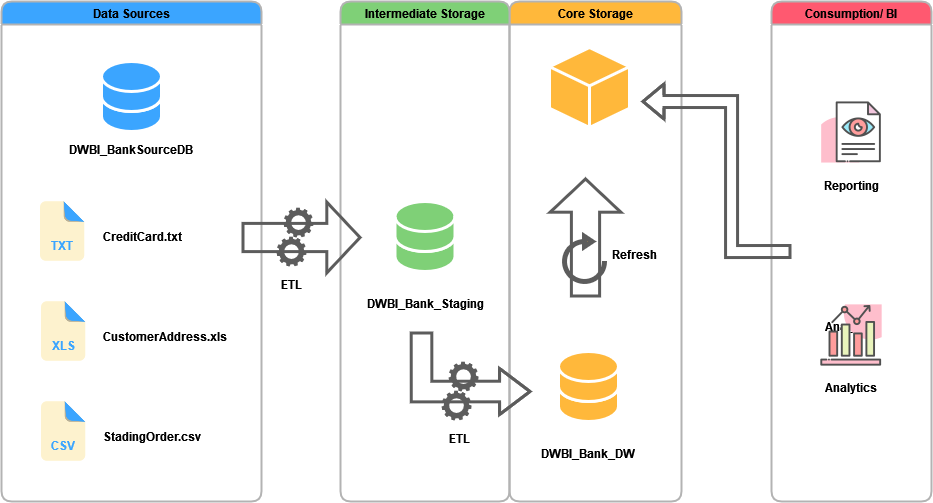

The diagram above was exported from draw.io. Its source (the exported page's mxGraphModel, read from the mxfile embedded in the PNG):
<mxGraphModel dx="1221" dy="631" grid="1" gridSize="10" guides="1" tooltips="1" connect="1" arrows="1" fold="1" page="1" pageScale="1" pageWidth="1100" pageHeight="850" math="0" shadow="0">
  <root>
    <mxCell id="0" />
    <mxCell id="1" parent="0" />
    <mxCell id="4qejsobfqfUcnsGzVwAY-12" value="Data Sources" style="swimlane;rounded=1;fillColor=#3ba5ff;strokeColor=#B3B3B3;gradientColor=none;swimlaneFillColor=none;fontColor=#000000;strokeWidth=2;" parent="1" vertex="1">
      <mxGeometry x="40" y="40" width="260" height="500" as="geometry" />
    </mxCell>
    <mxCell id="0x21o_6bixV0b1XZ24I9-35" value="&lt;b&gt;DWBI_BankSourceDB&lt;/b&gt;" style="text;html=1;strokeColor=none;fillColor=none;align=center;verticalAlign=middle;whiteSpace=wrap;rounded=0;fontColor=#000000;" parent="4qejsobfqfUcnsGzVwAY-12" vertex="1">
      <mxGeometry x="51" y="133" width="158" height="30" as="geometry" />
    </mxCell>
    <mxCell id="dJZP51PW6T6Fer2XRq-B-1" value="" style="group;fontColor=#3BA5FF;" parent="4qejsobfqfUcnsGzVwAY-12" vertex="1" connectable="0">
      <mxGeometry x="31" y="200" width="60" height="60" as="geometry" />
    </mxCell>
    <mxCell id="dJZP51PW6T6Fer2XRq-B-2" value="" style="shape=image;html=1;verticalAlign=top;verticalLabelPosition=bottom;labelBackgroundColor=#ffffff;imageAspect=0;aspect=fixed;image=https://cdn4.iconfinder.com/data/icons/file-extension-3/115/eps_extension_file_name-11-128.png;strokeColor=#ffffff;strokeWidth=2;fillColor=#2687CF;" parent="dJZP51PW6T6Fer2XRq-B-1" vertex="1">
      <mxGeometry width="60" height="60" as="geometry" />
    </mxCell>
    <mxCell id="dJZP51PW6T6Fer2XRq-B-3" value="&lt;font color=&quot;#3BA5FF&quot;&gt;&lt;b&gt;TXT&lt;/b&gt;&lt;/font&gt;" style="rounded=0;whiteSpace=wrap;html=1;strokeColor=#fdf2ce;strokeWidth=3;fillColor=#fdf2ce;" parent="dJZP51PW6T6Fer2XRq-B-1" vertex="1">
      <mxGeometry x="15" y="34" width="30" height="20" as="geometry" />
    </mxCell>
    <mxCell id="dJZP51PW6T6Fer2XRq-B-6" value="&lt;b&gt;CreditCard.txt&lt;/b&gt;" style="text;html=1;strokeColor=none;fillColor=none;align=left;verticalAlign=middle;whiteSpace=wrap;rounded=0;fontColor=#000000;" parent="4qejsobfqfUcnsGzVwAY-12" vertex="1">
      <mxGeometry x="100" y="220" width="158" height="30" as="geometry" />
    </mxCell>
    <mxCell id="dJZP51PW6T6Fer2XRq-B-7" value="" style="group;fontColor=#3BA5FF;" parent="4qejsobfqfUcnsGzVwAY-12" vertex="1" connectable="0">
      <mxGeometry x="32" y="300" width="60" height="60" as="geometry" />
    </mxCell>
    <mxCell id="dJZP51PW6T6Fer2XRq-B-8" value="" style="shape=image;html=1;verticalAlign=top;verticalLabelPosition=bottom;labelBackgroundColor=#ffffff;imageAspect=0;aspect=fixed;image=https://cdn4.iconfinder.com/data/icons/file-extension-3/115/eps_extension_file_name-11-128.png;strokeColor=#ffffff;strokeWidth=2;fillColor=#2687CF;" parent="dJZP51PW6T6Fer2XRq-B-7" vertex="1">
      <mxGeometry width="60" height="60" as="geometry" />
    </mxCell>
    <mxCell id="dJZP51PW6T6Fer2XRq-B-9" value="&lt;font color=&quot;#3BA5FF&quot;&gt;&lt;b&gt;XLS&lt;/b&gt;&lt;/font&gt;" style="rounded=0;whiteSpace=wrap;html=1;strokeColor=#fdf2ce;strokeWidth=3;fillColor=#fdf2ce;" parent="dJZP51PW6T6Fer2XRq-B-7" vertex="1">
      <mxGeometry x="15" y="34" width="30" height="20" as="geometry" />
    </mxCell>
    <mxCell id="dJZP51PW6T6Fer2XRq-B-10" value="&lt;b&gt;CustomerAddress.xls&lt;/b&gt;" style="text;html=1;strokeColor=none;fillColor=none;align=left;verticalAlign=middle;whiteSpace=wrap;rounded=0;fontColor=#000000;" parent="4qejsobfqfUcnsGzVwAY-12" vertex="1">
      <mxGeometry x="100" y="320" width="158" height="30" as="geometry" />
    </mxCell>
    <mxCell id="dJZP51PW6T6Fer2XRq-B-11" value="" style="group" parent="4qejsobfqfUcnsGzVwAY-12" vertex="1" connectable="0">
      <mxGeometry x="100" y="60" width="60" height="70" as="geometry" />
    </mxCell>
    <mxCell id="ZPeA8DeUJcqv7h1ELzBi-3" value="" style="shape=cylinder3;whiteSpace=wrap;html=1;boundedLbl=1;backgroundOutline=1;size=15;fontColor=#000000;strokeColor=#FFFFFF;strokeWidth=3;fillColor=#3BA5FF;gradientColor=none;" parent="dJZP51PW6T6Fer2XRq-B-11" vertex="1">
      <mxGeometry y="20" width="60" height="50" as="geometry" />
    </mxCell>
    <mxCell id="ZPeA8DeUJcqv7h1ELzBi-4" value="" style="shape=cylinder3;whiteSpace=wrap;html=1;boundedLbl=1;backgroundOutline=1;size=15;fontColor=#000000;strokeColor=#FFFFFF;strokeWidth=3;fillColor=#3ba5ff;gradientColor=none;" parent="dJZP51PW6T6Fer2XRq-B-11" vertex="1">
      <mxGeometry width="60" height="50" as="geometry" />
    </mxCell>
    <mxCell id="dJZP51PW6T6Fer2XRq-B-17" value="" style="group;fontColor=#3BA5FF;" parent="4qejsobfqfUcnsGzVwAY-12" vertex="1" connectable="0">
      <mxGeometry x="32" y="400" width="60" height="60" as="geometry" />
    </mxCell>
    <mxCell id="dJZP51PW6T6Fer2XRq-B-18" value="" style="shape=image;html=1;verticalAlign=top;verticalLabelPosition=bottom;labelBackgroundColor=#ffffff;imageAspect=0;aspect=fixed;image=https://cdn4.iconfinder.com/data/icons/file-extension-3/115/eps_extension_file_name-11-128.png;strokeColor=#ffffff;strokeWidth=2;fillColor=#2687CF;" parent="dJZP51PW6T6Fer2XRq-B-17" vertex="1">
      <mxGeometry width="60" height="60" as="geometry" />
    </mxCell>
    <mxCell id="dJZP51PW6T6Fer2XRq-B-19" value="&lt;font color=&quot;#3BA5FF&quot;&gt;&lt;b&gt;CSV&lt;/b&gt;&lt;/font&gt;" style="rounded=0;whiteSpace=wrap;html=1;strokeColor=#fdf2ce;strokeWidth=3;fillColor=#fdf2ce;" parent="dJZP51PW6T6Fer2XRq-B-17" vertex="1">
      <mxGeometry x="15" y="34" width="30" height="20" as="geometry" />
    </mxCell>
    <mxCell id="dJZP51PW6T6Fer2XRq-B-20" value="&lt;b&gt;StadingOrder.csv&lt;/b&gt;" style="text;html=1;strokeColor=none;fillColor=none;align=left;verticalAlign=middle;whiteSpace=wrap;rounded=0;fontColor=#000000;" parent="4qejsobfqfUcnsGzVwAY-12" vertex="1">
      <mxGeometry x="100" y="420" width="158" height="30" as="geometry" />
    </mxCell>
    <mxCell id="dJZP51PW6T6Fer2XRq-B-34" value="Core Storage" style="swimlane;rounded=1;fillColor=#FFB83B;strokeColor=#B3B3B3;gradientColor=none;swimlaneFillColor=none;fontColor=#000000;strokeWidth=2;" parent="1" vertex="1">
      <mxGeometry x="548" y="40" width="172" height="500" as="geometry" />
    </mxCell>
    <mxCell id="dJZP51PW6T6Fer2XRq-B-38" value="" style="whiteSpace=wrap;html=1;shape=mxgraph.basic.isocube;isoAngle=15;fontColor=#3BA5FF;strokeColor=#FFFFFF;strokeWidth=3;fillColor=#FFB83B;gradientColor=none;aspect=fixed;" parent="dJZP51PW6T6Fer2XRq-B-34" vertex="1">
      <mxGeometry x="40" y="46" width="80" height="80" as="geometry" />
    </mxCell>
    <mxCell id="BnPC5Ja2JqbhtBXgbIKT-96" value="" style="sketch=0;html=1;aspect=fixed;strokeColor=none;shadow=0;align=center;verticalAlign=top;fillColor=#5c5c5c;shape=mxgraph.gcp2.gear" vertex="1" parent="dJZP51PW6T6Fer2XRq-B-34">
      <mxGeometry x="-61" y="360" width="30" height="30" as="geometry" />
    </mxCell>
    <mxCell id="BnPC5Ja2JqbhtBXgbIKT-97" value="" style="sketch=0;html=1;aspect=fixed;strokeColor=none;shadow=0;align=center;verticalAlign=top;fillColor=#5c5c5c;shape=mxgraph.gcp2.gear" vertex="1" parent="dJZP51PW6T6Fer2XRq-B-34">
      <mxGeometry x="-68" y="389" width="30" height="30" as="geometry" />
    </mxCell>
    <mxCell id="BnPC5Ja2JqbhtBXgbIKT-101" value="" style="group" vertex="1" connectable="0" parent="dJZP51PW6T6Fer2XRq-B-34">
      <mxGeometry y="350" width="158" height="117" as="geometry" />
    </mxCell>
    <mxCell id="BnPC5Ja2JqbhtBXgbIKT-102" value="" style="group" vertex="1" connectable="0" parent="BnPC5Ja2JqbhtBXgbIKT-101">
      <mxGeometry x="49" width="60" height="70" as="geometry" />
    </mxCell>
    <mxCell id="BnPC5Ja2JqbhtBXgbIKT-103" value="" style="shape=cylinder3;whiteSpace=wrap;html=1;boundedLbl=1;backgroundOutline=1;size=15;fontColor=#000000;strokeColor=#FFFFFF;strokeWidth=3;fillColor=#FFB83B;gradientColor=none;" vertex="1" parent="BnPC5Ja2JqbhtBXgbIKT-102">
      <mxGeometry y="20" width="60" height="50" as="geometry" />
    </mxCell>
    <mxCell id="BnPC5Ja2JqbhtBXgbIKT-104" value="" style="shape=cylinder3;whiteSpace=wrap;html=1;boundedLbl=1;backgroundOutline=1;size=15;fontColor=#000000;strokeColor=#FFFFFF;strokeWidth=3;fillColor=#FFB83B;gradientColor=none;" vertex="1" parent="BnPC5Ja2JqbhtBXgbIKT-102">
      <mxGeometry width="60" height="50" as="geometry" />
    </mxCell>
    <mxCell id="BnPC5Ja2JqbhtBXgbIKT-105" value="&lt;b&gt;DWBI_Bank_DW&lt;/b&gt;" style="text;html=1;strokeColor=none;fillColor=none;align=center;verticalAlign=middle;whiteSpace=wrap;rounded=0;fontColor=#000000;" vertex="1" parent="BnPC5Ja2JqbhtBXgbIKT-101">
      <mxGeometry y="87" width="158" height="30" as="geometry" />
    </mxCell>
    <mxCell id="BnPC5Ja2JqbhtBXgbIKT-111" value="" style="shape=flexArrow;endArrow=classic;html=1;rounded=0;strokeColor=#5c5c5c;strokeWidth=3;endWidth=39.523809523809526;endSize=10.061904761904762;width=26.19047619047619;" edge="1" parent="dJZP51PW6T6Fer2XRq-B-34">
      <mxGeometry width="50" height="50" relative="1" as="geometry">
        <mxPoint x="76" y="296" as="sourcePoint" />
        <mxPoint x="76" y="176" as="targetPoint" />
      </mxGeometry>
    </mxCell>
    <mxCell id="BnPC5Ja2JqbhtBXgbIKT-113" value="&lt;b&gt;Refresh&lt;/b&gt;" style="text;html=1;strokeColor=none;fillColor=none;align=center;verticalAlign=middle;whiteSpace=wrap;rounded=0;fontColor=#000000;" vertex="1" parent="dJZP51PW6T6Fer2XRq-B-34">
      <mxGeometry x="95.01" y="237.5" width="60" height="30" as="geometry" />
    </mxCell>
    <mxCell id="BnPC5Ja2JqbhtBXgbIKT-115" value="" style="html=1;verticalLabelPosition=bottom;align=center;labelBackgroundColor=#ffffff;verticalAlign=top;strokeWidth=5;strokeColor=#5C5C5C;shadow=0;dashed=0;shape=mxgraph.ios7.icons.reload;fontColor=#000000;fillColor=#FFB83B;aspect=fixed;" vertex="1" parent="dJZP51PW6T6Fer2XRq-B-34">
      <mxGeometry x="55" y="235" width="40.01" height="45" as="geometry" />
    </mxCell>
    <mxCell id="BnPC5Ja2JqbhtBXgbIKT-31" value="Consumption/ BI" style="swimlane;rounded=1;fillColor=#ff5970;strokeColor=#B3B3B3;gradientColor=none;swimlaneFillColor=none;fontColor=#000000;strokeWidth=2;" vertex="1" parent="1">
      <mxGeometry x="810" y="40" width="160" height="500" as="geometry" />
    </mxCell>
    <mxCell id="BnPC5Ja2JqbhtBXgbIKT-84" value="&lt;b&gt;Reporting&lt;/b&gt;" style="text;html=1;strokeColor=none;fillColor=none;align=center;verticalAlign=middle;whiteSpace=wrap;rounded=0;" vertex="1" parent="BnPC5Ja2JqbhtBXgbIKT-31">
      <mxGeometry x="50" y="120" width="60" height="30" as="geometry" />
    </mxCell>
    <mxCell id="BnPC5Ja2JqbhtBXgbIKT-85" value="&lt;b&gt;Analytics&lt;/b&gt;" style="text;html=1;strokeColor=none;fillColor=none;align=center;verticalAlign=middle;whiteSpace=wrap;rounded=0;" vertex="1" parent="BnPC5Ja2JqbhtBXgbIKT-31">
      <mxGeometry x="50" y="310" width="60" height="30" as="geometry" />
    </mxCell>
    <mxCell id="BnPC5Ja2JqbhtBXgbIKT-120" value="" style="group" vertex="1" connectable="0" parent="BnPC5Ja2JqbhtBXgbIKT-31">
      <mxGeometry x="48" y="105" width="64" height="290" as="geometry" />
    </mxCell>
    <mxCell id="BnPC5Ja2JqbhtBXgbIKT-38" value="" style="shape=image;html=1;verticalAlign=top;verticalLabelPosition=bottom;labelBackgroundColor=#ffffff;imageAspect=0;aspect=fixed;image=https://cdn0.iconfinder.com/data/icons/business-startup-10/50/59-128.png;strokeWidth=3;fillColor=#FF7351;" vertex="1" parent="BnPC5Ja2JqbhtBXgbIKT-120">
      <mxGeometry y="-6" width="64" height="64" as="geometry" />
    </mxCell>
    <mxCell id="BnPC5Ja2JqbhtBXgbIKT-117" value="" style="shape=image;html=1;verticalAlign=top;verticalLabelPosition=bottom;labelBackgroundColor=#ffffff;imageAspect=0;aspect=fixed;image=https://cdn0.iconfinder.com/data/icons/business-startup-10/50/18-128.png;strokeWidth=3;fillColor=#FF7351;" vertex="1" parent="BnPC5Ja2JqbhtBXgbIKT-120">
      <mxGeometry y="197" width="64" height="64" as="geometry" />
    </mxCell>
    <mxCell id="BnPC5Ja2JqbhtBXgbIKT-118" value="&lt;b&gt;Analytics&lt;/b&gt;" style="text;html=1;strokeColor=none;fillColor=none;align=center;verticalAlign=middle;whiteSpace=wrap;rounded=0;" vertex="1" parent="BnPC5Ja2JqbhtBXgbIKT-120">
      <mxGeometry x="2" y="266" width="60" height="30" as="geometry" />
    </mxCell>
    <mxCell id="BnPC5Ja2JqbhtBXgbIKT-119" value="&lt;b&gt;Reporting&lt;/b&gt;" style="text;html=1;strokeColor=none;fillColor=none;align=center;verticalAlign=middle;whiteSpace=wrap;rounded=0;" vertex="1" parent="BnPC5Ja2JqbhtBXgbIKT-120">
      <mxGeometry x="2" y="64" width="60" height="30" as="geometry" />
    </mxCell>
    <mxCell id="BnPC5Ja2JqbhtBXgbIKT-45" value="" style="shape=flexArrow;endArrow=classic;html=1;rounded=0;strokeColor=#5C5C5C;strokeWidth=3;edgeStyle=orthogonalEdgeStyle;" edge="1" parent="1">
      <mxGeometry width="50" height="50" relative="1" as="geometry">
        <mxPoint x="830" y="290" as="sourcePoint" />
        <mxPoint x="680" y="140" as="targetPoint" />
        <Array as="points">
          <mxPoint x="770" y="290" />
          <mxPoint x="770" y="140" />
        </Array>
      </mxGeometry>
    </mxCell>
    <mxCell id="0x21o_6bixV0b1XZ24I9-32" value="Intermediate Storage" style="swimlane;rounded=1;fillColor=#7fd077;strokeColor=#B3B3B3;gradientColor=none;swimlaneFillColor=none;fontColor=#000000;strokeWidth=2;" parent="1" vertex="1">
      <mxGeometry x="379" y="40" width="169" height="500" as="geometry" />
    </mxCell>
    <mxCell id="BnPC5Ja2JqbhtBXgbIKT-94" value="" style="group" vertex="1" connectable="0" parent="0x21o_6bixV0b1XZ24I9-32">
      <mxGeometry x="5.5" y="200" width="158" height="117" as="geometry" />
    </mxCell>
    <mxCell id="dJZP51PW6T6Fer2XRq-B-23" value="" style="group" parent="BnPC5Ja2JqbhtBXgbIKT-94" vertex="1" connectable="0">
      <mxGeometry x="49" width="60" height="70" as="geometry" />
    </mxCell>
    <mxCell id="dJZP51PW6T6Fer2XRq-B-4" value="" style="shape=cylinder3;whiteSpace=wrap;html=1;boundedLbl=1;backgroundOutline=1;size=15;fontColor=#000000;strokeColor=#FFFFFF;strokeWidth=3;fillColor=#7fd077;gradientColor=none;" parent="dJZP51PW6T6Fer2XRq-B-23" vertex="1">
      <mxGeometry y="20" width="60" height="50" as="geometry" />
    </mxCell>
    <mxCell id="dJZP51PW6T6Fer2XRq-B-5" value="" style="shape=cylinder3;whiteSpace=wrap;html=1;boundedLbl=1;backgroundOutline=1;size=15;fontColor=#000000;strokeColor=#FFFFFF;strokeWidth=3;fillColor=#7fd077;gradientColor=none;" parent="dJZP51PW6T6Fer2XRq-B-23" vertex="1">
      <mxGeometry width="60" height="50" as="geometry" />
    </mxCell>
    <mxCell id="BnPC5Ja2JqbhtBXgbIKT-92" value="&lt;b&gt;DWBI_Bank_Staging&lt;/b&gt;" style="text;html=1;strokeColor=none;fillColor=none;align=center;verticalAlign=middle;whiteSpace=wrap;rounded=0;fontColor=#000000;" vertex="1" parent="BnPC5Ja2JqbhtBXgbIKT-94">
      <mxGeometry y="87" width="158" height="30" as="geometry" />
    </mxCell>
    <mxCell id="BnPC5Ja2JqbhtBXgbIKT-98" value="" style="shape=flexArrow;endArrow=classic;html=1;rounded=0;strokeColor=#5c5c5c;strokeWidth=3;endWidth=22.391975308641975;endSize=9.147222222222222;width=18.61111111111111;edgeStyle=orthogonalEdgeStyle;" edge="1" parent="0x21o_6bixV0b1XZ24I9-32">
      <mxGeometry width="50" height="50" relative="1" as="geometry">
        <mxPoint x="81" y="330" as="sourcePoint" />
        <mxPoint x="191" y="390" as="targetPoint" />
        <Array as="points">
          <mxPoint x="81" y="390" />
        </Array>
      </mxGeometry>
    </mxCell>
    <mxCell id="BnPC5Ja2JqbhtBXgbIKT-99" value="&lt;b&gt;ETL&lt;/b&gt;" style="text;html=1;strokeColor=none;fillColor=none;align=left;verticalAlign=middle;whiteSpace=wrap;rounded=0;fontColor=#000000;" vertex="1" parent="0x21o_6bixV0b1XZ24I9-32">
      <mxGeometry x="107" y="422" width="25" height="30" as="geometry" />
    </mxCell>
    <mxCell id="BnPC5Ja2JqbhtBXgbIKT-18" value="" style="group" vertex="1" connectable="0" parent="1">
      <mxGeometry x="280" y="246" width="120" height="92" as="geometry" />
    </mxCell>
    <mxCell id="BnPC5Ja2JqbhtBXgbIKT-9" value="" style="sketch=0;html=1;aspect=fixed;strokeColor=none;shadow=0;align=center;verticalAlign=top;fillColor=#5c5c5c;shape=mxgraph.gcp2.gear" vertex="1" parent="BnPC5Ja2JqbhtBXgbIKT-18">
      <mxGeometry x="42" width="30" height="30" as="geometry" />
    </mxCell>
    <mxCell id="BnPC5Ja2JqbhtBXgbIKT-10" value="" style="sketch=0;html=1;aspect=fixed;strokeColor=none;shadow=0;align=center;verticalAlign=top;fillColor=#5c5c5c;shape=mxgraph.gcp2.gear" vertex="1" parent="BnPC5Ja2JqbhtBXgbIKT-18">
      <mxGeometry x="35" y="29" width="30" height="30" as="geometry" />
    </mxCell>
    <mxCell id="BnPC5Ja2JqbhtBXgbIKT-15" value="" style="shape=flexArrow;endArrow=classic;html=1;rounded=0;strokeColor=#5c5c5c;strokeWidth=3;endWidth=39.523809523809526;endSize=10.061904761904762;width=26.19047619047619;" edge="1" parent="BnPC5Ja2JqbhtBXgbIKT-18">
      <mxGeometry width="50" height="50" relative="1" as="geometry">
        <mxPoint y="30" as="sourcePoint" />
        <mxPoint x="120" y="30" as="targetPoint" />
      </mxGeometry>
    </mxCell>
    <mxCell id="BnPC5Ja2JqbhtBXgbIKT-16" value="&lt;b&gt;ETL&lt;/b&gt;" style="text;html=1;strokeColor=none;fillColor=none;align=left;verticalAlign=middle;whiteSpace=wrap;rounded=0;fontColor=#000000;" vertex="1" parent="BnPC5Ja2JqbhtBXgbIKT-18">
      <mxGeometry x="37.5" y="62" width="25" height="30" as="geometry" />
    </mxCell>
  </root>
</mxGraphModel>